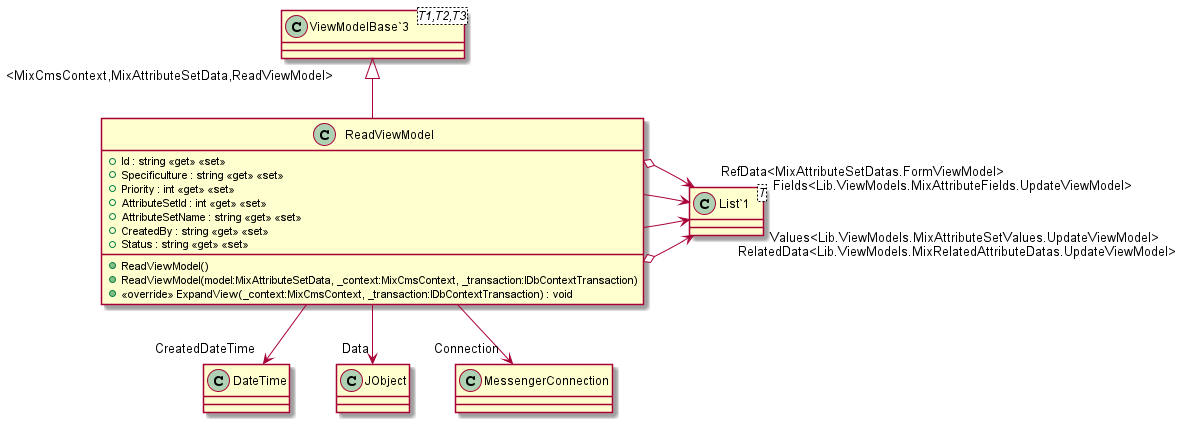

The diagram above was rendered by PlantUML. Its source (embedded in the PNG):
@startuml
class ReadViewModel {
    + Id : string <<get>> <<set>>
    + Specificulture : string <<get>> <<set>>
    + Priority : int <<get>> <<set>>
    + AttributeSetId : int <<get>> <<set>>
    + AttributeSetName : string <<get>> <<set>>
    + CreatedBy : string <<get>> <<set>>
    + Status : string <<get>> <<set>>
    + ReadViewModel()
    + ReadViewModel(model:MixAttributeSetData, _context:MixCmsContext, _transaction:IDbContextTransaction)
    + <<override>> ExpandView(_context:MixCmsContext, _transaction:IDbContextTransaction) : void
}
class "ViewModelBase`3"<T1,T2,T3> {
}
class "List`1"<T> {
}
"ViewModelBase`3" "<MixCmsContext,MixAttributeSetData,ReadViewModel>" <|-- ReadViewModel
ReadViewModel --> "CreatedDateTime" DateTime
ReadViewModel --> "Data" JObject
ReadViewModel --> "Connection" MessengerConnection
ReadViewModel o-> "RelatedData<Lib.ViewModels.MixRelatedAttributeDatas.UpdateViewModel>" "List`1"
ReadViewModel --> "Values<Lib.ViewModels.MixAttributeSetValues.UpdateViewModel>" "List`1"
ReadViewModel --> "Fields<Lib.ViewModels.MixAttributeFields.UpdateViewModel>" "List`1"
ReadViewModel o-> "RefData<MixAttributeSetDatas.FormViewModel>" "List`1"
@enduml